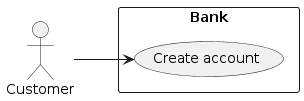

The diagram above was rendered by PlantUML. Its source (embedded in the PNG):
@startuml
left to right direction
actor "Customer" as c

rectangle Bank {
  usecase "Create account" as UC1
}

c --> UC1
@enduml